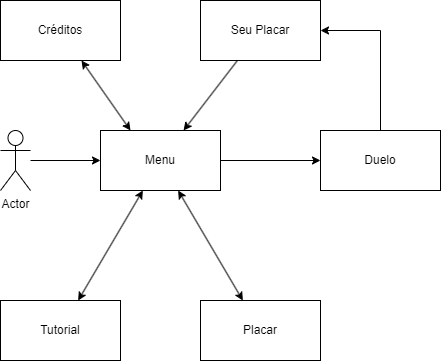

The diagram above was exported from draw.io. Its source (the exported page's mxGraphModel, read from the mxfile embedded in the PNG):
<mxGraphModel dx="1434" dy="738" grid="1" gridSize="10" guides="1" tooltips="1" connect="1" arrows="1" fold="1" page="1" pageScale="1" pageWidth="827" pageHeight="1169" math="0" shadow="0">
  <root>
    <mxCell id="0" />
    <mxCell id="1" parent="0" />
    <mxCell id="mOwnr8oWRlZKLULRHrJF-4" style="edgeStyle=orthogonalEdgeStyle;rounded=0;orthogonalLoop=1;jettySize=auto;html=1;" parent="1" source="mOwnr8oWRlZKLULRHrJF-1" target="mOwnr8oWRlZKLULRHrJF-2" edge="1">
      <mxGeometry relative="1" as="geometry" />
    </mxCell>
    <mxCell id="mOwnr8oWRlZKLULRHrJF-1" value="Actor" style="shape=umlActor;verticalLabelPosition=bottom;verticalAlign=top;html=1;outlineConnect=0;" parent="1" vertex="1">
      <mxGeometry x="50" y="210" width="30" height="60" as="geometry" />
    </mxCell>
    <mxCell id="mOwnr8oWRlZKLULRHrJF-2" value="Menu" style="rounded=0;whiteSpace=wrap;html=1;" parent="1" vertex="1">
      <mxGeometry x="150" y="210" width="120" height="60" as="geometry" />
    </mxCell>
    <mxCell id="mOwnr8oWRlZKLULRHrJF-5" value="Créditos" style="rounded=0;whiteSpace=wrap;html=1;" parent="1" vertex="1">
      <mxGeometry x="50" y="80" width="120" height="60" as="geometry" />
    </mxCell>
    <mxCell id="mOwnr8oWRlZKLULRHrJF-6" value="Tutorial" style="rounded=0;whiteSpace=wrap;html=1;" parent="1" vertex="1">
      <mxGeometry x="50" y="380" width="120" height="60" as="geometry" />
    </mxCell>
    <mxCell id="mOwnr8oWRlZKLULRHrJF-7" value="Placar" style="rounded=0;whiteSpace=wrap;html=1;" parent="1" vertex="1">
      <mxGeometry x="250" y="380" width="120" height="60" as="geometry" />
    </mxCell>
    <mxCell id="mOwnr8oWRlZKLULRHrJF-18" style="edgeStyle=orthogonalEdgeStyle;rounded=0;orthogonalLoop=1;jettySize=auto;html=1;" parent="1" source="mOwnr8oWRlZKLULRHrJF-2" target="mOwnr8oWRlZKLULRHrJF-10" edge="1">
      <mxGeometry relative="1" as="geometry">
        <mxPoint x="450" y="110" as="sourcePoint" />
        <Array as="points">
          <mxPoint x="390" y="240" />
        </Array>
      </mxGeometry>
    </mxCell>
    <mxCell id="mOwnr8oWRlZKLULRHrJF-9" value="Seu Placar" style="rounded=0;whiteSpace=wrap;html=1;" parent="1" vertex="1">
      <mxGeometry x="250" y="80" width="120" height="60" as="geometry" />
    </mxCell>
    <mxCell id="mOwnr8oWRlZKLULRHrJF-19" style="edgeStyle=orthogonalEdgeStyle;rounded=0;orthogonalLoop=1;jettySize=auto;html=1;" parent="1" source="mOwnr8oWRlZKLULRHrJF-10" target="mOwnr8oWRlZKLULRHrJF-9" edge="1">
      <mxGeometry relative="1" as="geometry">
        <Array as="points">
          <mxPoint x="430" y="110" />
        </Array>
      </mxGeometry>
    </mxCell>
    <mxCell id="mOwnr8oWRlZKLULRHrJF-10" value="Duelo" style="rounded=0;whiteSpace=wrap;html=1;" parent="1" vertex="1">
      <mxGeometry x="370" y="210" width="120" height="60" as="geometry" />
    </mxCell>
    <mxCell id="fM7_X3CZgS9XiPm-MT18-4" value="" style="endArrow=classic;startArrow=classic;html=1;rounded=0;" edge="1" parent="1" source="mOwnr8oWRlZKLULRHrJF-6" target="mOwnr8oWRlZKLULRHrJF-2">
      <mxGeometry width="50" height="50" relative="1" as="geometry">
        <mxPoint x="230" y="370" as="sourcePoint" />
        <mxPoint x="260" y="380" as="targetPoint" />
      </mxGeometry>
    </mxCell>
    <mxCell id="fM7_X3CZgS9XiPm-MT18-5" value="" style="endArrow=classic;startArrow=classic;html=1;rounded=0;" edge="1" parent="1" source="mOwnr8oWRlZKLULRHrJF-7" target="mOwnr8oWRlZKLULRHrJF-2">
      <mxGeometry width="50" height="50" relative="1" as="geometry">
        <mxPoint x="380" y="330" as="sourcePoint" />
        <mxPoint x="430" y="280" as="targetPoint" />
      </mxGeometry>
    </mxCell>
    <mxCell id="fM7_X3CZgS9XiPm-MT18-7" value="" style="endArrow=classic;startArrow=classic;html=1;rounded=0;exitX=0.25;exitY=0;exitDx=0;exitDy=0;" edge="1" parent="1" source="mOwnr8oWRlZKLULRHrJF-2" target="mOwnr8oWRlZKLULRHrJF-5">
      <mxGeometry width="50" height="50" relative="1" as="geometry">
        <mxPoint x="85" y="210" as="sourcePoint" />
        <mxPoint x="135" y="160" as="targetPoint" />
      </mxGeometry>
    </mxCell>
    <mxCell id="fM7_X3CZgS9XiPm-MT18-9" value="" style="endArrow=classic;html=1;rounded=0;" edge="1" parent="1" source="mOwnr8oWRlZKLULRHrJF-9" target="mOwnr8oWRlZKLULRHrJF-2">
      <mxGeometry width="50" height="50" relative="1" as="geometry">
        <mxPoint x="270" y="200" as="sourcePoint" />
        <mxPoint x="320" y="150" as="targetPoint" />
      </mxGeometry>
    </mxCell>
  </root>
</mxGraphModel>